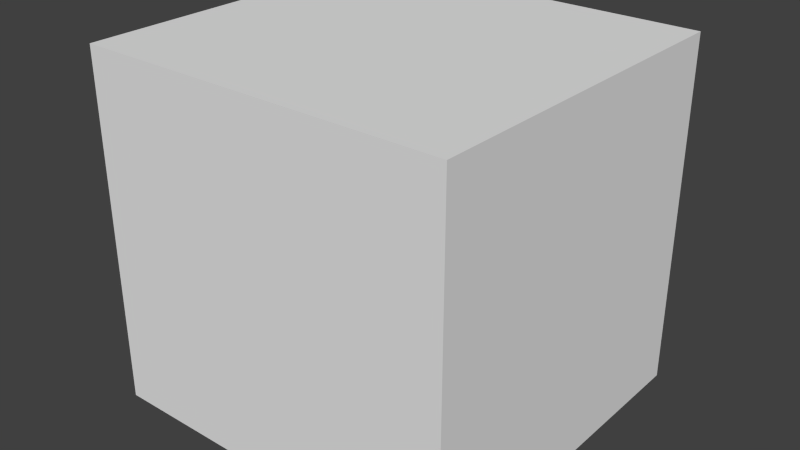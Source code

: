 # Source: spider_eyes.blend  (saved by Blender 2.79.0; exported with 4.5.12 LTS)
import bpy
from mathutils import Matrix  # noqa: F401  (used for matrix-valued properties, if any)

bpy.ops.wm.read_factory_settings(use_empty=True)
scene = bpy.context.scene
scene.name = 'Scene'

# ---- collections
col_collection_1 = bpy.data.collections.new('Collection 1'); scene.collection.children.link(col_collection_1)

# ---- world
world_world = bpy.data.worlds.new('World'); scene.world = world_world
world_world.color = (0.05088, 0.05088, 0.05088)
world_world.use_sun_shadow = False
world_world.sun_shadow_jitter_overblur = 0.0
world_world.cycles.sampling_method = 'NONE'
world_world.cycles.sample_map_resolution = 256

# ---- meshes
me_cube_001 = bpy.data.meshes.new('Cube.001')
me_cube_001.from_pydata([(-1.333, -1.333, -1.333), (-1.333, -1.333, 1.333), (-1.333, 1.333, -1.333), (-1.333, 1.333, 1.333), (1.333, -1.333, -1.333), (1.333, -1.333, 1.333), (1.333, 1.333, -1.333), (1.333, 1.333, 1.333)], [], [(0, 1, 3, 2), (2, 3, 7, 6), (6, 7, 5, 4), (4, 5, 1, 0), (2, 6, 4, 0), (7, 3, 1, 5)])
_uv = me_cube_001.uv_layers.new(name='UVMap')
_uv.uv.foreach_set('vector', [0.625, 0.375, 0.625, 0.625, 0.5, 0.625, 0.5, 0.375, 1.0, 0.375, 1.0, 0.625, 0.875, 0.625, 0.875, 0.375, 0.875, 0.375, 0.875, 0.625, 0.75, 0.625, 0.75, 0.375, 0.75, 0.375, 0.75, 0.625, 0.625, 0.625, 0.625, 0.375, 0.875, 0.875, 0.75, 0.875, 0.75, 0.625, 0.875, 0.625, 0.75, 0.875, 0.625, 0.875, 0.625, 0.625, 0.75, 0.625])
me_cube_001.use_remesh_preserve_volume = False
me_cube_001.use_remesh_preserve_attributes = False
me_cube_001.use_mirror_vertex_groups = False
me_cube_001.update()

# ---- objects
ob_spi_body_middle_001 = bpy.data.objects.new('spi_body.middle.001', me_cube_001)

# ---- transforms, parenting, visibility, modifiers, constraints
ob_spi_body_middle_001.location = (1.252e-07, 0.0, 1.123)
ob_spi_body_middle_001.rotation_euler = (1.571, 3.142, -0.0)
ob_spi_body_middle_001.scale = (0.6029, 0.573, 0.573)
ob_spi_body_middle_001.lineart.crease_threshold = 0.0
_vg = ob_spi_body_middle_001.vertex_groups.new(name='body.middle')
_vg = ob_spi_body_middle_001.vertex_groups.new(name='body.head')
_vg.add([0, 1, 2, 3, 4, 5, 6, 7], 1.0, 'REPLACE')
_vg = ob_spi_body_middle_001.vertex_groups.new(name='body.back')
_vg = ob_spi_body_middle_001.vertex_groups.new(name='leg.left.front.front')
_vg = ob_spi_body_middle_001.vertex_groups.new(name='leg.left.front.back')
_vg = ob_spi_body_middle_001.vertex_groups.new(name='leg.left.back.front')
_vg = ob_spi_body_middle_001.vertex_groups.new(name='leg.left.back.back')
_vg = ob_spi_body_middle_001.vertex_groups.new(name='leg.right.front.front')
_vg = ob_spi_body_middle_001.vertex_groups.new(name='leg.right.front.back')
_vg = ob_spi_body_middle_001.vertex_groups.new(name='leg.right.back.front')
_vg = ob_spi_body_middle_001.vertex_groups.new(name='leg.right.back.back')
_m = ob_spi_body_middle_001.modifiers.new('Armature', 'ARMATURE')

# ---- collection membership
col_collection_1.objects.link(ob_spi_body_middle_001)

# ---- scene / render settings (as saved in the file)
scene.frame_start = 0; scene.frame_end = 40; scene.frame_set(1)
scene.render.engine = 'BLENDER_EEVEE_NEXT'
scene.render.resolution_percentage = 50
scene.render.dither_intensity = 0.0
scene.render.film_transparent = True
scene.cycles.use_denoising = False
scene.cycles.samples = 10
scene.cycles.sampling_pattern = 'TABULATED_SOBOL'
scene.cycles.light_sampling_threshold = 0.0
scene.cycles.use_adaptive_sampling = False
scene.cycles.use_light_tree = False
scene.cycles.blur_glossy = 0.0
scene.cycles.pixel_filter_type = 'GAUSSIAN'
scene.cycles.sample_clamp_indirect = 0.0
scene.view_settings.view_transform = 'Standard'
bpy.context.view_layer.update()

# ---- added for rendering (the .blend has no active camera and no usable light): camera, sun
cam_auto = bpy.data.cameras.new('AutoCamera')
cam_auto.lens = 50.0
cam_auto.sensor_width = 36.0
cam_auto.clip_end = 1000.0
ob_auto_camera = bpy.data.objects.new('AutoCamera', cam_auto)
scene.collection.objects.link(ob_auto_camera)
ob_auto_camera.location = (2.49193, -2.99031, 3.11616)
ob_auto_camera.rotation_euler = (1.09748, -7.21219e-08, 0.694738)
scene.camera = ob_auto_camera
light_auto_sun = bpy.data.lights.new('AutoSun', 'SUN')
light_auto_sun.energy = 3.0
light_auto_sun.angle = 0.0523599
ob_auto_sun = bpy.data.objects.new('AutoSun', light_auto_sun)
scene.collection.objects.link(ob_auto_sun)
ob_auto_sun.rotation_euler = (0.872665, 0.174533, 0.523599)
bpy.context.view_layer.update()
